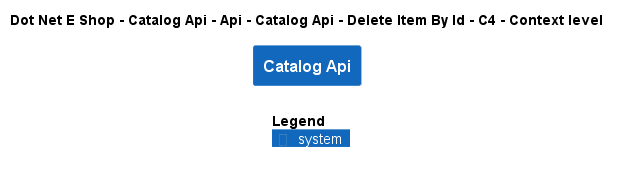

The diagram above was rendered by PlantUML. Its source (embedded in the PNG):
@startuml
!include ..\..\..\..\..\..\..\..\..\.c4s\C4_Context.puml

AddElementTag("c4interflow:lifecycle:new", $bgColor=green, $fontColor=#ffffff, $borderColor=green, $shadowing="False")
AddElementTag("c4interflow:lifecycle:changed", $bgColor=orange, $fontColor=#ffffff, $borderColor=orange, $shadowing="False")
AddElementTag("c4interflow:lifecycle:removed", $bgColor=red, $fontColor=#ffffff, $borderColor=red, $shadowing="False")

AddRelTag("c4interflow:lifecycle:new", $textColor=green, $lineColor=green)
AddRelTag("c4interflow:lifecycle:changed", $textColor=orange, $lineColor=orange)
AddRelTag("c4interflow:lifecycle:removed", $textColor=red, $lineColor=red)

SHOW_PERSON_PORTRAIT()
LAYOUT_TOP_DOWN()

skinparam linetype polyline

title Dot Net E Shop - Catalog Api - Api - Catalog Api - Delete Item By Id - C4 - Context level

System(DotNetEShop.SoftwareSystems.CatalogApi, "Catalog Api", "")



SHOW_LEGEND()
@enduml